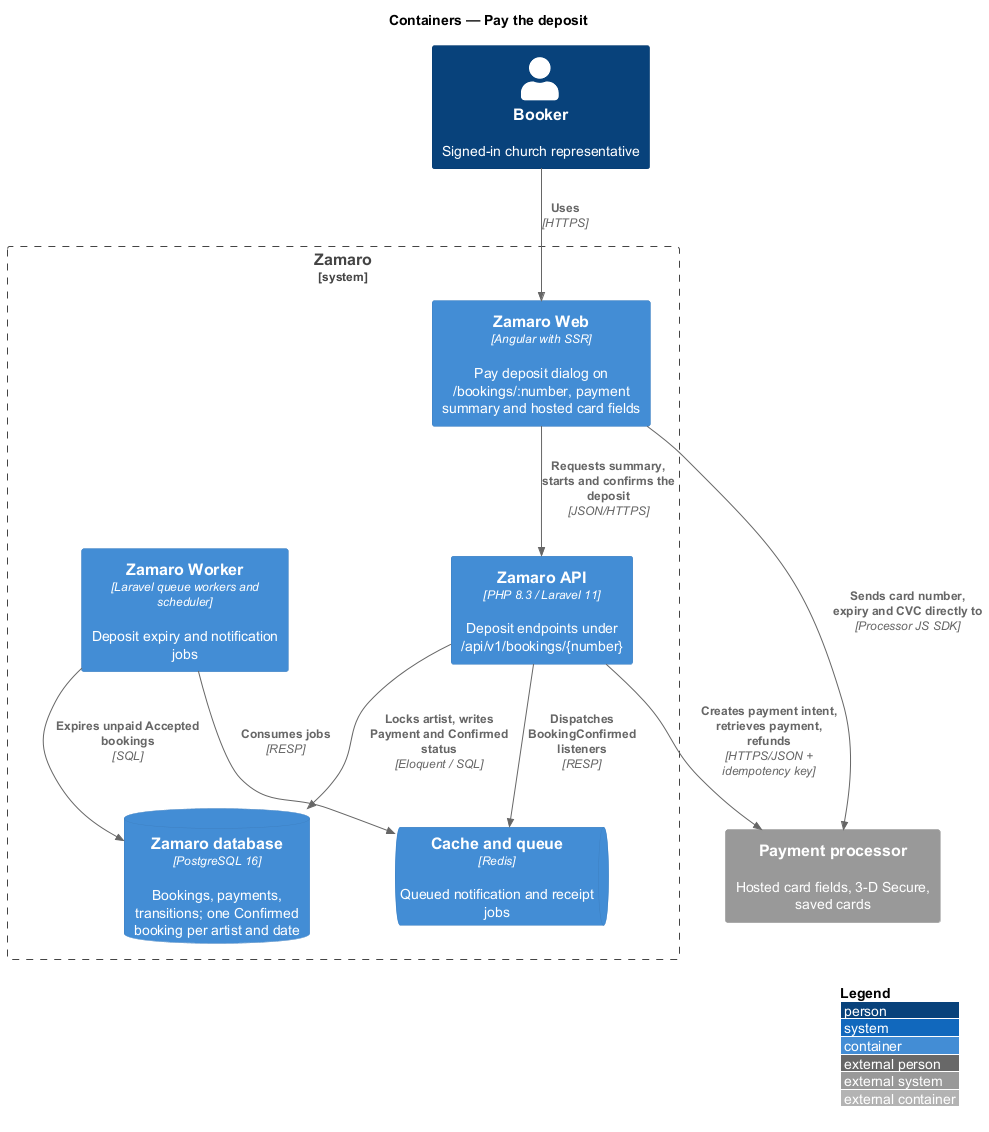

The diagram above was rendered by PlantUML. Its source (embedded in the PNG):
@startuml
!include <C4/C4_Container>
LAYOUT_WITH_LEGEND()
title Containers — Pay the deposit

Person(booker, "Booker", "Signed-in church representative")
System_Ext(processor, "Payment processor", "Hosted card fields, 3-D Secure, saved cards")
System_Boundary(zamaro, "Zamaro") {
  Container(web, "Zamaro Web", "Angular with SSR", "Pay deposit dialog on /bookings/:number, payment summary and hosted card fields")
  Container(api, "Zamaro API", "PHP 8.3 / Laravel 11", "Deposit endpoints under /api/v1/bookings/{number}")
  Container(worker, "Zamaro Worker", "Laravel queue workers and scheduler", "Deposit expiry and notification jobs")
  ContainerDb(db, "Zamaro database", "PostgreSQL 16", "Bookings, payments, transitions; one Confirmed booking per artist and date")
  ContainerQueue(cache, "Cache and queue", "Redis", "Queued notification and receipt jobs")
}
Rel(booker, web, "Uses", "HTTPS")
Rel(web, processor, "Sends card number, expiry and CVC directly to", "Processor JS SDK")
Rel(web, api, "Requests summary, starts and confirms the deposit", "JSON/HTTPS")
Rel(api, processor, "Creates payment intent, retrieves payment, refunds", "HTTPS/JSON + idempotency key")
Rel(api, db, "Locks artist, writes Payment and Confirmed status", "Eloquent / SQL")
Rel(api, cache, "Dispatches BookingConfirmed listeners", "RESP")
Rel(worker, db, "Expires unpaid Accepted bookings", "SQL")
Rel(worker, cache, "Consumes jobs", "RESP")
@enduml